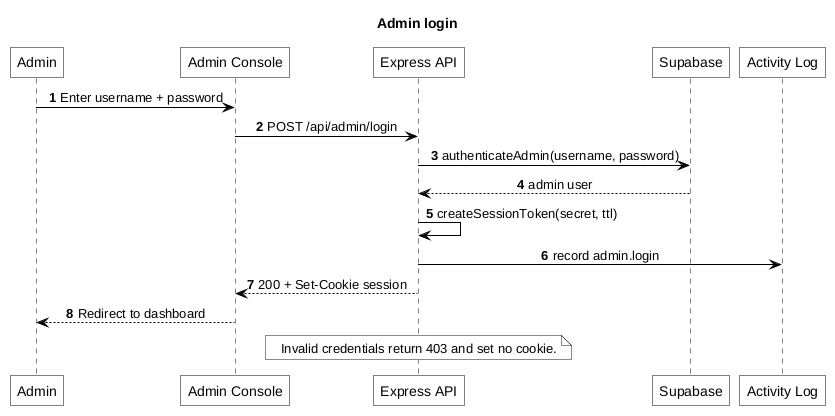

The diagram above was rendered by PlantUML. Its source (embedded in the PNG):
@startuml
title Admin login
autonumber
skinparam monochrome true
skinparam backgroundColor white
skinparam shadowing false
skinparam defaultTextAlignment center
skinparam roundCorner 0
skinparam ArrowColor black
skinparam defaultFontColor black
skinparam sequence {
    ArrowColor black
    LifeLineBorderColor black
    ParticipantBorderColor black
    ParticipantBackgroundColor white
    ParticipantFontColor black
}

participant "Admin" as U
participant "Admin Console" as C
participant "Express API" as A
participant "Supabase" as S
participant "Activity Log" as L

U -> C: Enter username + password
C -> A: POST /api/admin/login
A -> S: authenticateAdmin(username, password)
S --> A: admin user
A -> A: createSessionToken(secret, ttl)
A -> L: record admin.login
A --> C: 200 + Set-Cookie session
C --> U: Redirect to dashboard
note over A: Invalid credentials return 403 and set no cookie.
@enduml